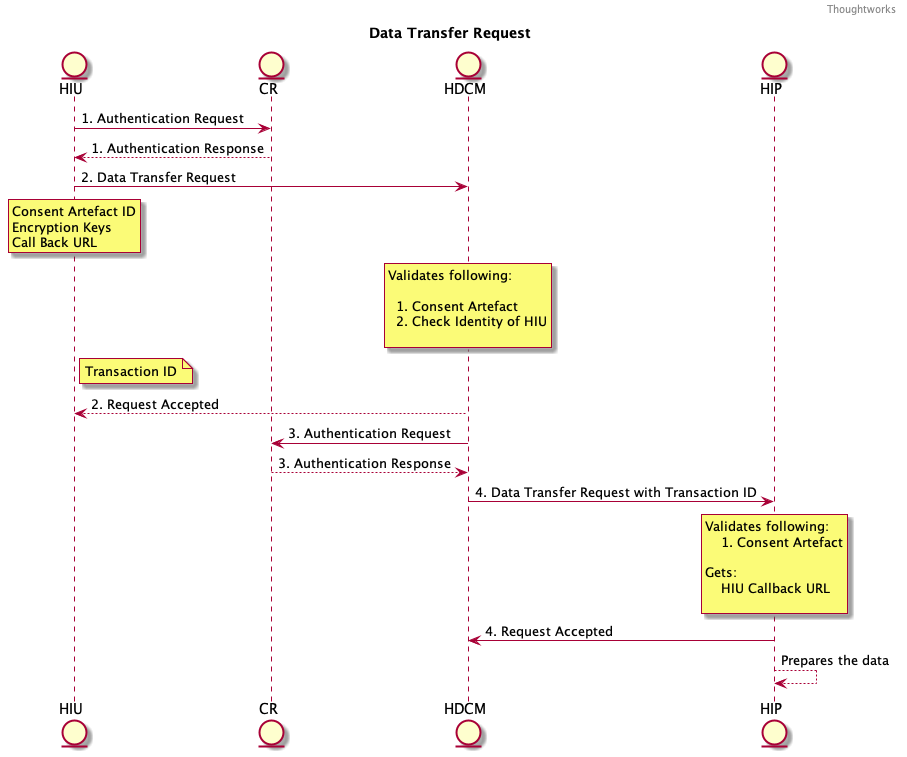

The diagram above was rendered by PlantUML. Its source (embedded in the PNG):
@startuml
entity HIU
entity CR
entity HDCM
entity HIP

header Thoughtworks
title Data Transfer Request

HIU -> CR: 1. Authentication Request
CR --> HIU: 1. Authentication Response

HIU -> HDCM: 2. Data Transfer Request
rnote over HIU
Consent Artefact ID
Encryption Keys
Call Back URL
end note
rnote over HDCM
 Validates following:

   1. Consent Artefact
   2. Check Identity of HIU

end note
note right of HIU
Transaction ID
end note
HDCM --> HIU: 2. Request Accepted

HDCM -> CR: 3. Authentication Request
CR --> HDCM: 3. Authentication Response

HDCM -> HIP: 4. Data Transfer Request with Transaction ID
rnote over HIP
Validates following:
    1. Consent Artefact

Gets:
    HIU Callback URL

end note
HIP -> HDCM: 4. Request Accepted


HIP --> HIP: Prepares the data
@enduml